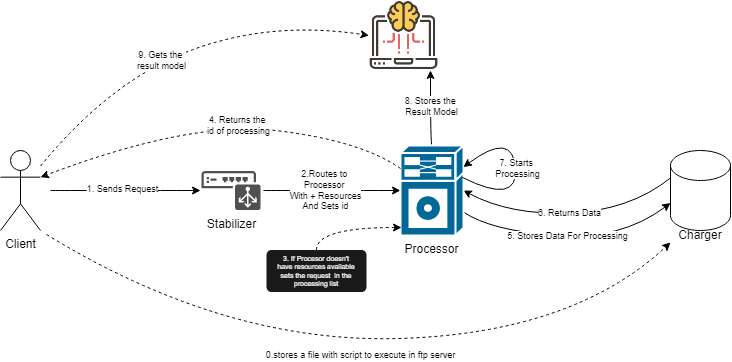

The diagram above was exported from draw.io. Its source (the exported page's mxGraphModel, read from the mxfile embedded in the PNG):
<mxGraphModel dx="918" dy="455" grid="0" gridSize="10" guides="1" tooltips="1" connect="1" arrows="1" fold="1" page="1" pageScale="1" pageWidth="827" pageHeight="1169" math="0" shadow="0">
  <root>
    <mxCell id="0" />
    <mxCell id="1" parent="0" />
    <mxCell id="TT_UFTgt-6w4kMeVXw8e-6" style="edgeStyle=orthogonalEdgeStyle;rounded=0;orthogonalLoop=1;jettySize=auto;html=1;entryX=0;entryY=0.5;entryDx=0;entryDy=0;entryPerimeter=0;curved=1;" parent="1" edge="1">
      <mxGeometry relative="1" as="geometry">
        <mxPoint x="90" y="280" as="sourcePoint" />
        <mxPoint x="240" y="280" as="targetPoint" />
      </mxGeometry>
    </mxCell>
    <mxCell id="TT_UFTgt-6w4kMeVXw8e-7" value="1. Sends Request" style="edgeLabel;html=1;align=center;verticalAlign=middle;resizable=0;points=[];fontSize=9;" parent="TT_UFTgt-6w4kMeVXw8e-6" vertex="1" connectable="0">
      <mxGeometry x="-0.225" y="1" relative="1" as="geometry">
        <mxPoint x="13" as="offset" />
      </mxGeometry>
    </mxCell>
    <mxCell id="TT_UFTgt-6w4kMeVXw8e-1" value="Client" style="shape=umlActor;verticalLabelPosition=bottom;verticalAlign=top;html=1;outlineConnect=0;" parent="1" vertex="1">
      <mxGeometry x="40" y="240" width="40" height="80" as="geometry" />
    </mxCell>
    <mxCell id="TT_UFTgt-6w4kMeVXw8e-14" value="" style="edgeStyle=orthogonalEdgeStyle;rounded=0;orthogonalLoop=1;jettySize=auto;html=1;entryX=0;entryY=0.5;entryDx=0;entryDy=0;entryPerimeter=0;curved=1;" parent="1" target="TT_UFTgt-6w4kMeVXw8e-31" edge="1">
      <mxGeometry relative="1" as="geometry">
        <mxPoint x="302.8900000000001" y="280" as="sourcePoint" />
        <mxPoint x="414" y="280" as="targetPoint" />
        <Array as="points" />
      </mxGeometry>
    </mxCell>
    <mxCell id="TT_UFTgt-6w4kMeVXw8e-15" value="2.Routes to &lt;br style=&quot;font-size: 9px&quot;&gt;Processor &lt;br style=&quot;font-size: 9px&quot;&gt;With + Resources&lt;br style=&quot;font-size: 9px&quot;&gt;And Sets id" style="edgeLabel;html=1;align=center;verticalAlign=middle;resizable=0;points=[];fontSize=9;" parent="TT_UFTgt-6w4kMeVXw8e-14" vertex="1" connectable="0">
      <mxGeometry x="-0.2273" relative="1" as="geometry">
        <mxPoint x="8" as="offset" />
      </mxGeometry>
    </mxCell>
    <mxCell id="TT_UFTgt-6w4kMeVXw8e-25" value="" style="edgeStyle=orthogonalEdgeStyle;rounded=0;orthogonalLoop=1;jettySize=auto;html=1;exitX=0.5;exitY=0;exitDx=0;exitDy=0;exitPerimeter=0;curved=1;" parent="1" source="TT_UFTgt-6w4kMeVXw8e-31" target="TT_UFTgt-6w4kMeVXw8e-24" edge="1">
      <mxGeometry relative="1" as="geometry">
        <mxPoint x="444" y="230" as="sourcePoint" />
        <Array as="points">
          <mxPoint x="470" y="235" />
        </Array>
      </mxGeometry>
    </mxCell>
    <mxCell id="TT_UFTgt-6w4kMeVXw8e-26" value="8. Stores the &lt;br style=&quot;font-size: 9px&quot;&gt;Result Model" style="edgeLabel;html=1;align=center;verticalAlign=middle;resizable=0;points=[];fontSize=9;" parent="TT_UFTgt-6w4kMeVXw8e-25" vertex="1" connectable="0">
      <mxGeometry x="-0.2727" relative="1" as="geometry">
        <mxPoint x="1" y="-13" as="offset" />
      </mxGeometry>
    </mxCell>
    <mxCell id="TT_UFTgt-6w4kMeVXw8e-11" value="" style="shape=cylinder3;whiteSpace=wrap;html=1;boundedLbl=1;backgroundOutline=1;size=15;" parent="1" vertex="1">
      <mxGeometry x="710" y="240" width="60" height="80" as="geometry" />
    </mxCell>
    <mxCell id="TT_UFTgt-6w4kMeVXw8e-18" value="Charger" style="text;html=1;strokeColor=none;fillColor=none;align=center;verticalAlign=middle;whiteSpace=wrap;rounded=0;" parent="1" vertex="1">
      <mxGeometry x="710" y="309.5" width="60" height="30" as="geometry" />
    </mxCell>
    <mxCell id="TT_UFTgt-6w4kMeVXw8e-20" value="" style="endArrow=classic;html=1;rounded=0;entryX=0;entryY=0;entryDx=0;entryDy=52.5;entryPerimeter=0;curved=1;" parent="1" source="TT_UFTgt-6w4kMeVXw8e-31" target="TT_UFTgt-6w4kMeVXw8e-11" edge="1">
      <mxGeometry width="50" height="50" relative="1" as="geometry">
        <mxPoint x="508" y="311" as="sourcePoint" />
        <mxPoint x="705" y="298" as="targetPoint" />
        <Array as="points">
          <mxPoint x="530" y="320" />
          <mxPoint x="660" y="330" />
        </Array>
      </mxGeometry>
    </mxCell>
    <mxCell id="TT_UFTgt-6w4kMeVXw8e-32" value="5. Stores Data For Processing" style="edgeLabel;html=1;align=center;verticalAlign=middle;resizable=0;points=[];fontSize=9;" parent="TT_UFTgt-6w4kMeVXw8e-20" vertex="1" connectable="0">
      <mxGeometry x="-0.0746" y="-2" relative="1" as="geometry">
        <mxPoint x="6" y="-2" as="offset" />
      </mxGeometry>
    </mxCell>
    <mxCell id="TT_UFTgt-6w4kMeVXw8e-23" value="6. Returns Data" style="endArrow=classic;html=1;rounded=0;exitX=0;exitY=0;exitDx=0;exitDy=27.5;exitPerimeter=0;fontSize=9;entryX=1;entryY=0.5;entryDx=0;entryDy=0;entryPerimeter=0;curved=1;" parent="1" source="TT_UFTgt-6w4kMeVXw8e-11" target="TT_UFTgt-6w4kMeVXw8e-31" edge="1">
      <mxGeometry width="50" height="50" relative="1" as="geometry">
        <mxPoint x="704" y="260" as="sourcePoint" />
        <mxPoint x="508" y="260" as="targetPoint" />
        <Array as="points">
          <mxPoint x="669" y="300" />
          <mxPoint x="550" y="305" />
        </Array>
      </mxGeometry>
    </mxCell>
    <mxCell id="TT_UFTgt-6w4kMeVXw8e-24" value="" style="shape=image;html=1;verticalAlign=top;verticalLabelPosition=bottom;labelBackgroundColor=#ffffff;imageAspect=0;aspect=fixed;image=https://cdn2.iconfinder.com/data/icons/artificial-intelligence-6/64/ArtificialIntelligence16-128.png;" parent="1" vertex="1">
      <mxGeometry x="408.5" y="90" width="70" height="70" as="geometry" />
    </mxCell>
    <mxCell id="TT_UFTgt-6w4kMeVXw8e-27" value="" style="endArrow=classic;html=1;rounded=0;dashed=1;entryX=0;entryY=0.5;entryDx=0;entryDy=0;curved=1;" parent="1" source="TT_UFTgt-6w4kMeVXw8e-1" target="TT_UFTgt-6w4kMeVXw8e-24" edge="1">
      <mxGeometry width="50" height="50" relative="1" as="geometry">
        <mxPoint x="90" y="250" as="sourcePoint" />
        <mxPoint x="400" y="125" as="targetPoint" />
        <Array as="points">
          <mxPoint x="150" y="170" />
          <mxPoint x="310" y="110" />
        </Array>
      </mxGeometry>
    </mxCell>
    <mxCell id="TT_UFTgt-6w4kMeVXw8e-28" value="9. Gets the &lt;br&gt;result model" style="edgeLabel;html=1;align=center;verticalAlign=middle;resizable=0;points=[];fontSize=9;" parent="TT_UFTgt-6w4kMeVXw8e-27" vertex="1" connectable="0">
      <mxGeometry x="0.1399" y="2" relative="1" as="geometry">
        <mxPoint x="-49" y="19" as="offset" />
      </mxGeometry>
    </mxCell>
    <mxCell id="TT_UFTgt-6w4kMeVXw8e-30" value="Stabilizer" style="pointerEvents=1;shadow=0;dashed=0;html=1;strokeColor=none;fillColor=#505050;labelPosition=center;verticalLabelPosition=bottom;verticalAlign=top;outlineConnect=0;align=center;shape=mxgraph.office.devices.load_balancer;" parent="1" vertex="1">
      <mxGeometry x="241" y="260.5" width="59" height="39" as="geometry" />
    </mxCell>
    <mxCell id="TT_UFTgt-6w4kMeVXw8e-31" value="Processor" style="shape=mxgraph.cisco.misc.generic_processor;html=1;pointerEvents=1;dashed=0;fillColor=#036897;strokeColor=#ffffff;strokeWidth=2;verticalLabelPosition=bottom;verticalAlign=top;align=center;outlineConnect=0;" parent="1" vertex="1">
      <mxGeometry x="440" y="235" width="62.89" height="90" as="geometry" />
    </mxCell>
    <mxCell id="TT_UFTgt-6w4kMeVXw8e-44" style="edgeStyle=orthogonalEdgeStyle;rounded=0;orthogonalLoop=1;jettySize=auto;html=1;exitX=0.5;exitY=0;exitDx=0;exitDy=0;exitPerimeter=0;dashed=1;fontSize=7;curved=1;" parent="1" source="TT_UFTgt-6w4kMeVXw8e-40" edge="1">
      <mxGeometry relative="1" as="geometry">
        <mxPoint x="441" y="317" as="targetPoint" />
        <Array as="points">
          <mxPoint x="356" y="317" />
          <mxPoint x="441" y="317" />
        </Array>
      </mxGeometry>
    </mxCell>
    <mxCell id="TT_UFTgt-6w4kMeVXw8e-40" value="3. If Procesor doesn't have resources available sets the request&amp;nbsp; in the processing list" style="html=1;shadow=0;dashed=0;shape=mxgraph.bootstrap.popover;fillColor=#1A1A1A;strokeColor=none;dx=62.49;dy=0;rSize=5;whiteSpace=wrap;verticalAlign=top;spacing=10;fontSize=7;spacingLeft=0;align=center;spacingTop=-10;fontColor=#FFFFFF;rotation=0;" parent="1" vertex="1">
      <mxGeometry x="306" y="339.5" width="100" height="42" as="geometry" />
    </mxCell>
    <mxCell id="TT_UFTgt-6w4kMeVXw8e-45" value="" style="endArrow=classic;html=1;rounded=0;dashed=1;fontSize=7;entryX=1;entryY=0.3333333333333333;entryDx=0;entryDy=0;entryPerimeter=0;curved=1;" parent="1" source="TT_UFTgt-6w4kMeVXw8e-31" target="TT_UFTgt-6w4kMeVXw8e-1" edge="1">
      <mxGeometry width="50" height="50" relative="1" as="geometry">
        <mxPoint x="390" y="310" as="sourcePoint" />
        <mxPoint x="440" y="260" as="targetPoint" />
        <Array as="points">
          <mxPoint x="400" y="230" />
          <mxPoint x="230" y="210" />
        </Array>
      </mxGeometry>
    </mxCell>
    <mxCell id="TT_UFTgt-6w4kMeVXw8e-47" value="4. Returns the &lt;br&gt;id of processing" style="edgeLabel;html=1;align=center;verticalAlign=middle;resizable=0;points=[];fontSize=9;" parent="TT_UFTgt-6w4kMeVXw8e-45" vertex="1" connectable="0">
      <mxGeometry x="-0.0918" y="-1" relative="1" as="geometry">
        <mxPoint as="offset" />
      </mxGeometry>
    </mxCell>
    <mxCell id="TT_UFTgt-6w4kMeVXw8e-51" value="" style="endArrow=classic;html=1;rounded=1;curved=1;" parent="1" target="TT_UFTgt-6w4kMeVXw8e-31" edge="1">
      <mxGeometry width="50" height="50" relative="1" as="geometry">
        <mxPoint x="502" y="267" as="sourcePoint" />
        <mxPoint x="569" y="226" as="targetPoint" />
        <Array as="points">
          <mxPoint x="558" y="295" />
          <mxPoint x="552" y="220" />
        </Array>
      </mxGeometry>
    </mxCell>
    <mxCell id="TT_UFTgt-6w4kMeVXw8e-52" value="7. Starts &lt;br style=&quot;font-size: 9px&quot;&gt;Processing" style="edgeLabel;html=1;align=center;verticalAlign=middle;resizable=0;points=[];fontSize=9;" parent="TT_UFTgt-6w4kMeVXw8e-51" vertex="1" connectable="0">
      <mxGeometry x="0.0964" y="1" relative="1" as="geometry">
        <mxPoint x="3" y="9" as="offset" />
      </mxGeometry>
    </mxCell>
    <mxCell id="HULDWdDq00XrkCxEFxtG-1" value="" style="endArrow=classic;html=1;rounded=0;dashed=1;entryX=0;entryY=0.75;entryDx=0;entryDy=0;curved=1;" edge="1" parent="1" target="TT_UFTgt-6w4kMeVXw8e-18">
      <mxGeometry width="50" height="50" relative="1" as="geometry">
        <mxPoint x="86" y="324" as="sourcePoint" />
        <mxPoint x="710" y="396.5" as="targetPoint" />
        <Array as="points">
          <mxPoint x="264" y="433" />
          <mxPoint x="612" y="423" />
        </Array>
      </mxGeometry>
    </mxCell>
    <mxCell id="HULDWdDq00XrkCxEFxtG-2" value="0.stores a file with script to execute in ftp server&lt;br&gt;" style="edgeLabel;html=1;align=center;verticalAlign=middle;resizable=0;points=[];fontSize=9;" vertex="1" connectable="0" parent="HULDWdDq00XrkCxEFxtG-1">
      <mxGeometry x="0.1399" y="2" relative="1" as="geometry">
        <mxPoint x="-49" y="19" as="offset" />
      </mxGeometry>
    </mxCell>
  </root>
</mxGraphModel>